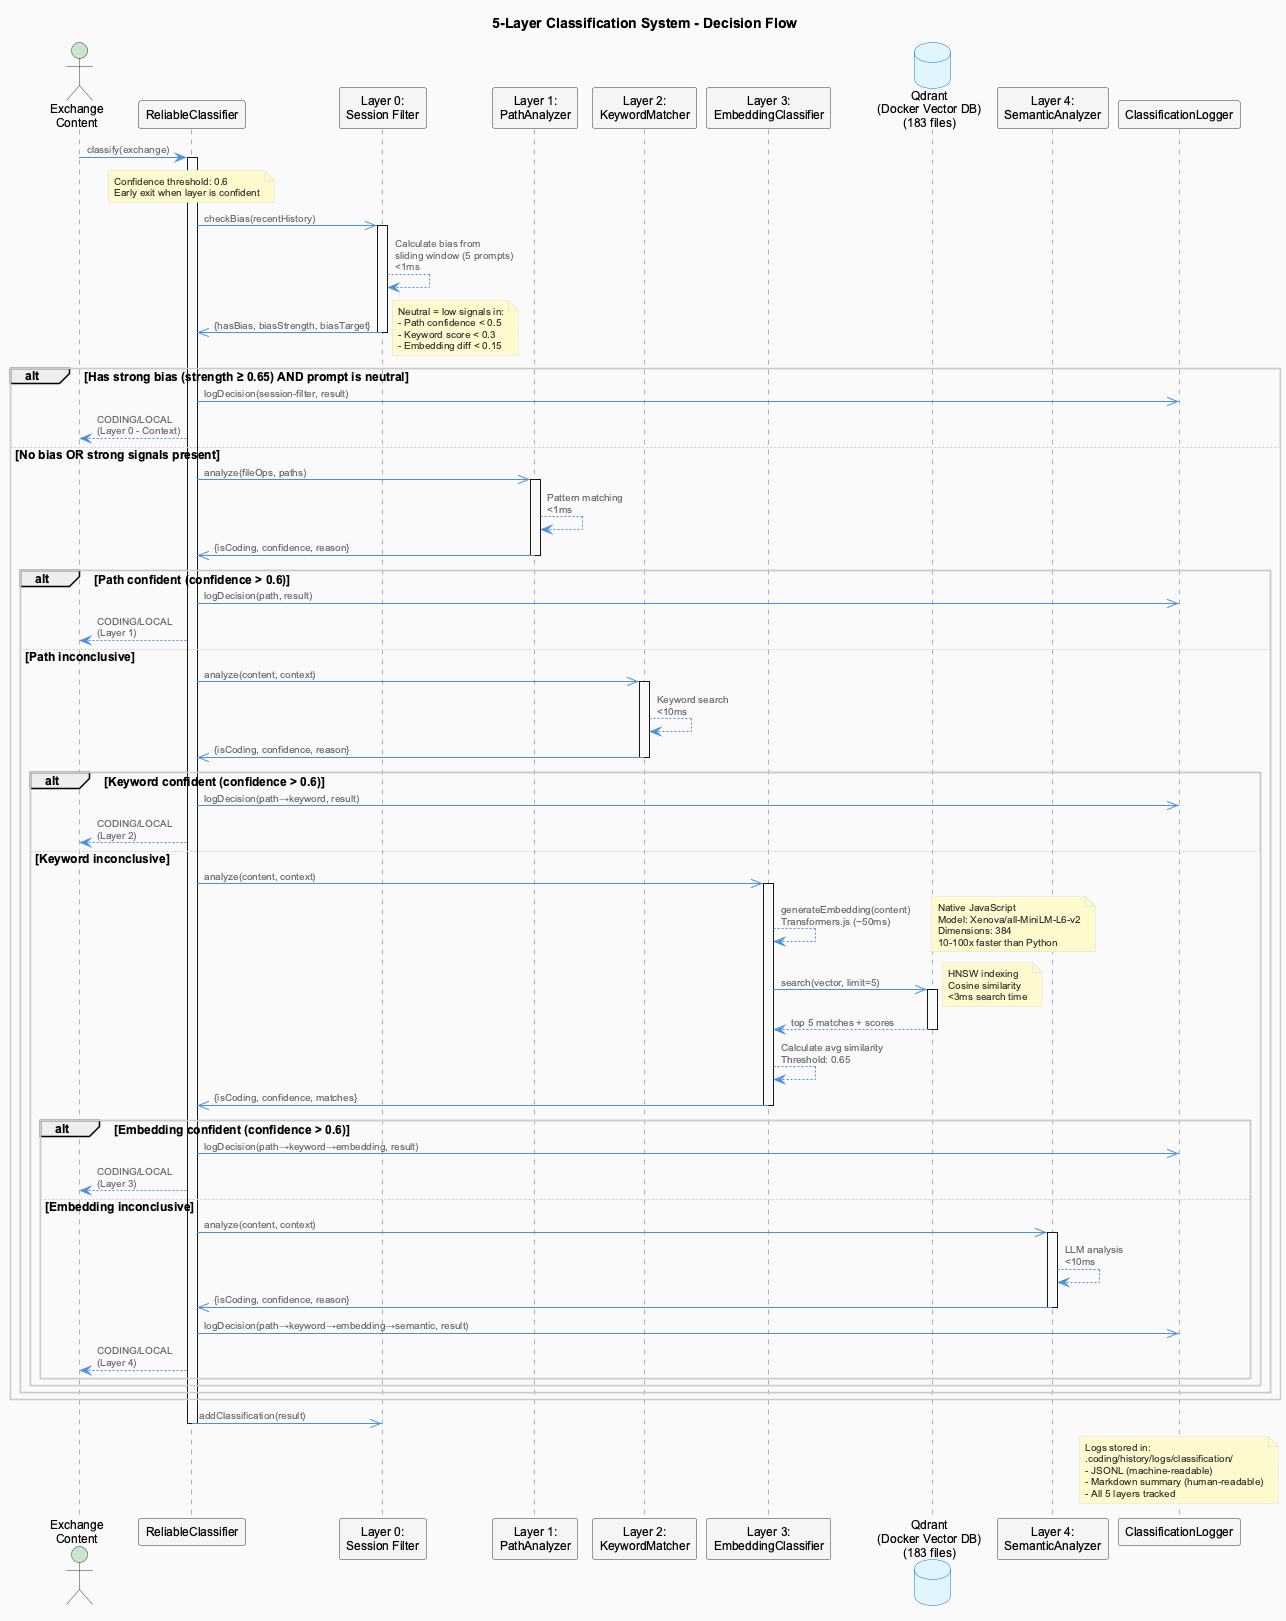

The diagram above was rendered by PlantUML. Its source (embedded in the PNG):
@startuml lsl-5-layer-classification
!include _standard-style.puml

title 5-Layer Classification System - Decision Flow

actor "Exchange\nContent" as Content
participant "ReliableClassifier" as Classifier
participant "Layer 0:\nSession Filter" as Session
participant "Layer 1:\nPathAnalyzer" as Path
participant "Layer 2:\nKeywordMatcher" as Keyword
participant "Layer 3:\nEmbeddingClassifier" as Embedding
database "Qdrant\n(Docker Vector DB)\n(183 files)" as Qdrant
participant "Layer 4:\nSemanticAnalyzer" as Semantic
participant "ClassificationLogger" as Logger

Content -> Classifier: classify(exchange)
activate Classifier

note over Classifier
  Confidence threshold: 0.6
  Early exit when layer is confident
end note

' Layer 0: Session Filter (Conversation Bias)
Classifier ->> Session: checkBias(recentHistory)
activate Session
Session --> Session: Calculate bias from\nsliding window (5 prompts)\n<1ms
Session ->> Classifier: {hasBias, biasStrength, biasTarget}
deactivate Session

alt Has strong bias (strength ≥ 0.65) AND prompt is neutral
  note right
    Neutral = low signals in:
    - Path confidence < 0.5
    - Keyword score < 0.3
    - Embedding diff < 0.15
  end note
  Classifier ->> Logger: logDecision(session-filter, result)
  Classifier --> Content: CODING/LOCAL\n(Layer 0 - Context)
else No bias OR strong signals present

  ' Layer 1: Path Analysis
  Classifier ->> Path: analyze(fileOps, paths)
  activate Path
  Path --> Path: Pattern matching\n<1ms
  Path ->> Classifier: {isCoding, confidence, reason}
  deactivate Path

  alt Path confident (confidence > 0.6)
    Classifier ->> Logger: logDecision(path, result)
    Classifier --> Content: CODING/LOCAL\n(Layer 1)
  else Path inconclusive

    ' Layer 2: Keyword Matching
    Classifier ->> Keyword: analyze(content, context)
    activate Keyword
    Keyword --> Keyword: Keyword search\n<10ms
    Keyword ->> Classifier: {isCoding, confidence, reason}
    deactivate Keyword

    alt Keyword confident (confidence > 0.6)
      Classifier ->> Logger: logDecision(path→keyword, result)
      Classifier --> Content: CODING/LOCAL\n(Layer 2)
    else Keyword inconclusive

      ' Layer 3: Embedding Search
      Classifier ->> Embedding: analyze(content, context)
      activate Embedding

      Embedding --> Embedding: generateEmbedding(content)\nTransformers.js (~50ms)
      note right
        Native JavaScript
        Model: Xenova/all-MiniLM-L6-v2
        Dimensions: 384
        10-100x faster than Python
      end note

      Embedding ->> Qdrant: search(vector, limit=5)
      activate Qdrant
      note right
        HNSW indexing
        Cosine similarity
        <3ms search time
      end note
      Qdrant --> Embedding: top 5 matches + scores
      deactivate Qdrant

      Embedding --> Embedding: Calculate avg similarity\nThreshold: 0.65
      Embedding ->> Classifier: {isCoding, confidence, matches}
      deactivate Embedding

      alt Embedding confident (confidence > 0.6)
        Classifier ->> Logger: logDecision(path→keyword→embedding, result)
        Classifier --> Content: CODING/LOCAL\n(Layer 3)
      else Embedding inconclusive

        ' Layer 4: Semantic Analysis
        Classifier ->> Semantic: analyze(content, context)
        activate Semantic
        Semantic --> Semantic: LLM analysis\n<10ms
        Semantic ->> Classifier: {isCoding, confidence, reason}
        deactivate Semantic

        Classifier ->> Logger: logDecision(path→keyword→embedding→semantic, result)
        Classifier --> Content: CODING/LOCAL\n(Layer 4)
      end
    end
  end
end

' Update bias tracker for next classification
Classifier ->> Session: addClassification(result)

deactivate Classifier

note over Logger
  Logs stored in:
  .coding/history/logs/classification/
  - JSONL (machine-readable)
  - Markdown summary (human-readable)
  - All 5 layers tracked
end note

@enduml